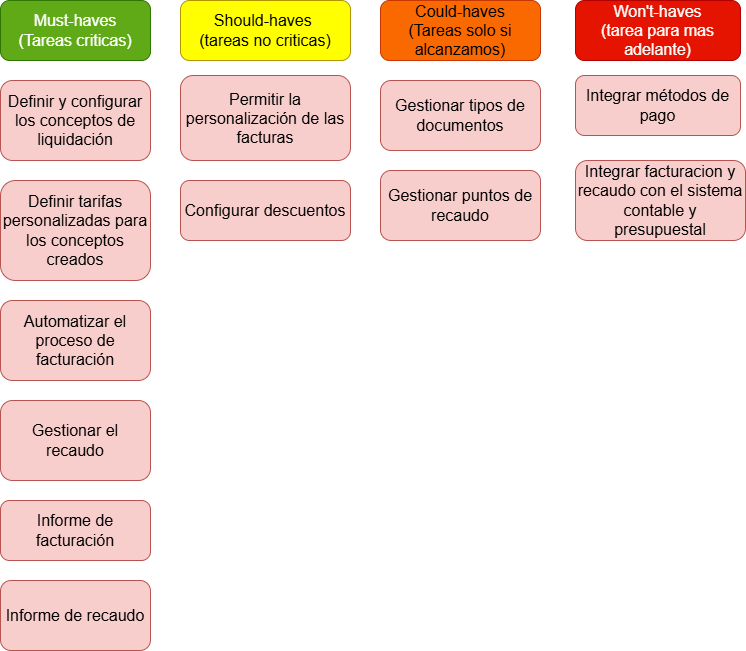

The diagram above was exported from draw.io. Its source (the exported page's mxGraphModel, read from the mxfile embedded in the PNG):
<mxGraphModel dx="880" dy="434" grid="1" gridSize="10" guides="1" tooltips="1" connect="1" arrows="1" fold="1" page="1" pageScale="1" pageWidth="827" pageHeight="1169" math="0" shadow="0">
  <root>
    <mxCell id="0" />
    <mxCell id="1" parent="0" />
    <mxCell id="S9_l6ywXK0WssfpnNPne-1" value="&lt;span style=&quot;font-size:12.0pt;line-height:&amp;lt;br/&amp;gt;107%;font-family:&amp;quot;Arial&amp;quot;,sans-serif;mso-fareast-font-family:Calibri;mso-fareast-theme-font:&amp;lt;br/&amp;gt;minor-latin;mso-ansi-language:ES;mso-fareast-language:EN-US;mso-bidi-language:&amp;lt;br/&amp;gt;AR-SA&quot; lang=&quot;ES&quot;&gt;Must-haves&lt;/span&gt;&lt;div&gt;&lt;span style=&quot;font-size:12.0pt;line-height:&amp;lt;br/&amp;gt;107%;font-family:&amp;quot;Arial&amp;quot;,sans-serif;mso-fareast-font-family:Calibri;mso-fareast-theme-font:&amp;lt;br/&amp;gt;minor-latin;mso-ansi-language:ES;mso-fareast-language:EN-US;mso-bidi-language:&amp;lt;br/&amp;gt;AR-SA&quot; lang=&quot;ES&quot;&gt;(Tareas criticas)&lt;/span&gt;&lt;/div&gt;" style="rounded=1;whiteSpace=wrap;html=1;fillColor=#60a917;strokeColor=#2D7600;fontColor=#ffffff;" vertex="1" parent="1">
      <mxGeometry x="40" y="40" width="150" height="60" as="geometry" />
    </mxCell>
    <mxCell id="S9_l6ywXK0WssfpnNPne-2" value="&lt;span style=&quot;font-size:12.0pt;line-height:&amp;lt;br/&amp;gt;107%;font-family:&amp;quot;Arial&amp;quot;,sans-serif;mso-fareast-font-family:Calibri;mso-fareast-theme-font:&amp;lt;br/&amp;gt;minor-latin;mso-ansi-language:ES;mso-fareast-language:EN-US;mso-bidi-language:&amp;lt;br/&amp;gt;AR-SA&quot; lang=&quot;ES&quot;&gt;Should-haves&amp;nbsp;&lt;/span&gt;&lt;div&gt;&lt;span style=&quot;font-size:12.0pt;line-height:&amp;lt;br/&amp;gt;107%;font-family:&amp;quot;Arial&amp;quot;,sans-serif;mso-fareast-font-family:Calibri;mso-fareast-theme-font:&amp;lt;br/&amp;gt;minor-latin;mso-ansi-language:ES;mso-fareast-language:EN-US;mso-bidi-language:&amp;lt;br/&amp;gt;AR-SA&quot; lang=&quot;ES&quot;&gt;(tareas no criticas)&lt;/span&gt;&lt;/div&gt;" style="rounded=1;whiteSpace=wrap;html=1;fillColor=#FFFF00;strokeColor=#B09500;fontColor=#000000;" vertex="1" parent="1">
      <mxGeometry x="220" y="40" width="170" height="60" as="geometry" />
    </mxCell>
    <mxCell id="S9_l6ywXK0WssfpnNPne-3" value="&lt;span style=&quot;font-size:12.0pt;line-height:&amp;lt;br/&amp;gt;107%;font-family:&amp;quot;Arial&amp;quot;,sans-serif;mso-fareast-font-family:Calibri;mso-fareast-theme-font:&amp;lt;br/&amp;gt;minor-latin;mso-ansi-language:ES;mso-fareast-language:EN-US;mso-bidi-language:&amp;lt;br/&amp;gt;AR-SA&quot; lang=&quot;ES&quot;&gt;Won't-haves&lt;/span&gt;&lt;div&gt;&lt;span style=&quot;font-size:12.0pt;line-height:&amp;lt;br/&amp;gt;107%;font-family:&amp;quot;Arial&amp;quot;,sans-serif;mso-fareast-font-family:Calibri;mso-fareast-theme-font:&amp;lt;br/&amp;gt;minor-latin;mso-ansi-language:ES;mso-fareast-language:EN-US;mso-bidi-language:&amp;lt;br/&amp;gt;AR-SA&quot; lang=&quot;ES&quot;&gt;(tarea para mas adelante)&lt;/span&gt;&lt;/div&gt;" style="rounded=1;whiteSpace=wrap;html=1;fillColor=#e51400;strokeColor=#B20000;fontColor=#ffffff;" vertex="1" parent="1">
      <mxGeometry x="615" y="40" width="165" height="60" as="geometry" />
    </mxCell>
    <mxCell id="S9_l6ywXK0WssfpnNPne-4" value="&lt;span style=&quot;font-size:12.0pt;line-height:&amp;lt;br/&amp;gt;107%;font-family:&amp;quot;Arial&amp;quot;,sans-serif;mso-fareast-font-family:Calibri;mso-fareast-theme-font:&amp;lt;br/&amp;gt;minor-latin;mso-ansi-language:ES;mso-fareast-language:EN-US;mso-bidi-language:&amp;lt;br/&amp;gt;AR-SA&quot; lang=&quot;ES&quot;&gt;Could-haves&lt;/span&gt;&lt;div&gt;&lt;span style=&quot;font-size:12.0pt;line-height:&amp;lt;br/&amp;gt;107%;font-family:&amp;quot;Arial&amp;quot;,sans-serif;mso-fareast-font-family:Calibri;mso-fareast-theme-font:&amp;lt;br/&amp;gt;minor-latin;mso-ansi-language:ES;mso-fareast-language:EN-US;mso-bidi-language:&amp;lt;br/&amp;gt;AR-SA&quot; lang=&quot;ES&quot;&gt;(Tareas solo si alcanzamos)&lt;/span&gt;&lt;/div&gt;" style="rounded=1;whiteSpace=wrap;html=1;fillColor=#fa6800;strokeColor=#C73500;fontColor=#000000;" vertex="1" parent="1">
      <mxGeometry x="420" y="40" width="160" height="60" as="geometry" />
    </mxCell>
    <mxCell id="S9_l6ywXK0WssfpnNPne-5" value="&lt;span style=&quot;font-size:12.0pt;line-height:&amp;lt;br/&amp;gt;107%;font-family:&amp;quot;Arial&amp;quot;,sans-serif;mso-fareast-font-family:Calibri;mso-fareast-theme-font:&amp;lt;br/&amp;gt;minor-latin;mso-ansi-language:ES;mso-fareast-language:EN-US;mso-bidi-language:&amp;lt;br/&amp;gt;AR-SA&quot; lang=&quot;ES&quot;&gt;Definir y configurar los conceptos de liquidación&lt;/span&gt;" style="rounded=1;whiteSpace=wrap;html=1;fillColor=#f8cecc;strokeColor=#b85450;" vertex="1" parent="1">
      <mxGeometry x="40" y="120" width="150" height="80" as="geometry" />
    </mxCell>
    <mxCell id="S9_l6ywXK0WssfpnNPne-6" value="&lt;span style=&quot;font-size:12.0pt;line-height:&amp;lt;br/&amp;gt;107%;font-family:&amp;quot;Arial&amp;quot;,sans-serif;mso-fareast-font-family:Calibri;mso-fareast-theme-font:&amp;lt;br/&amp;gt;minor-latin;mso-ansi-language:ES;mso-fareast-language:EN-US;mso-bidi-language:&amp;lt;br/&amp;gt;AR-SA&quot; lang=&quot;ES&quot;&gt; Integrar métodos de pago&lt;/span&gt;" style="rounded=1;whiteSpace=wrap;html=1;fillColor=#f8cecc;strokeColor=#b85450;" vertex="1" parent="1">
      <mxGeometry x="615" y="115" width="165" height="60" as="geometry" />
    </mxCell>
    <mxCell id="S9_l6ywXK0WssfpnNPne-7" value="&lt;span style=&quot;font-size:12.0pt;line-height:&amp;lt;br/&amp;gt;107%;font-family:&amp;quot;Arial&amp;quot;,sans-serif;mso-fareast-font-family:Calibri;mso-fareast-theme-font:&amp;lt;br/&amp;gt;minor-latin;mso-ansi-language:ES;mso-fareast-language:EN-US;mso-bidi-language:&amp;lt;br/&amp;gt;AR-SA&quot; lang=&quot;ES&quot;&gt;Permitir la personalización de las facturas&lt;/span&gt;" style="rounded=1;whiteSpace=wrap;html=1;fillColor=#f8cecc;strokeColor=#b85450;" vertex="1" parent="1">
      <mxGeometry x="220" y="115" width="170" height="85" as="geometry" />
    </mxCell>
    <mxCell id="S9_l6ywXK0WssfpnNPne-8" value="&lt;span style=&quot;font-size:12.0pt;line-height:&amp;lt;br/&amp;gt;107%;font-family:&amp;quot;Arial&amp;quot;,sans-serif;mso-fareast-font-family:Calibri;mso-fareast-theme-font:&amp;lt;br/&amp;gt;minor-latin;mso-ansi-language:ES;mso-fareast-language:EN-US;mso-bidi-language:&amp;lt;br/&amp;gt;AR-SA&quot; lang=&quot;ES&quot;&gt;Configurar descuentos&lt;/span&gt;" style="rounded=1;whiteSpace=wrap;html=1;fillColor=#f8cecc;strokeColor=#b85450;" vertex="1" parent="1">
      <mxGeometry x="220" y="220" width="170" height="60" as="geometry" />
    </mxCell>
    <mxCell id="S9_l6ywXK0WssfpnNPne-9" value="&lt;span style=&quot;font-size:12.0pt;line-height:&amp;lt;br/&amp;gt;107%;font-family:&amp;quot;Arial&amp;quot;,sans-serif;mso-fareast-font-family:Calibri;mso-fareast-theme-font:&amp;lt;br/&amp;gt;minor-latin;mso-ansi-language:ES;mso-fareast-language:EN-US;mso-bidi-language:&amp;lt;br/&amp;gt;AR-SA&quot; lang=&quot;ES&quot;&gt;Gestionar puntos de recaudo&lt;/span&gt;" style="rounded=1;whiteSpace=wrap;html=1;fillColor=#f8cecc;strokeColor=#b85450;" vertex="1" parent="1">
      <mxGeometry x="420" y="210" width="160" height="70" as="geometry" />
    </mxCell>
    <mxCell id="S9_l6ywXK0WssfpnNPne-10" value="&lt;span style=&quot;font-size:12.0pt;line-height:&amp;lt;br/&amp;gt;107%;font-family:&amp;quot;Arial&amp;quot;,sans-serif;mso-fareast-font-family:Calibri;mso-fareast-theme-font:&amp;lt;br/&amp;gt;minor-latin;mso-ansi-language:ES;mso-fareast-language:EN-US;mso-bidi-language:&amp;lt;br/&amp;gt;AR-SA&quot; lang=&quot;ES&quot;&gt; Gestionar el recaudo&lt;/span&gt;" style="rounded=1;whiteSpace=wrap;html=1;fillColor=#f8cecc;strokeColor=#b85450;" vertex="1" parent="1">
      <mxGeometry x="40" y="440" width="150" height="80" as="geometry" />
    </mxCell>
    <mxCell id="S9_l6ywXK0WssfpnNPne-11" value="&lt;span style=&quot;font-size:12.0pt;line-height:&amp;lt;br/&amp;gt;107%;font-family:&amp;quot;Arial&amp;quot;,sans-serif;mso-fareast-font-family:Calibri;mso-fareast-theme-font:&amp;lt;br/&amp;gt;minor-latin;mso-ansi-language:ES;mso-fareast-language:EN-US;mso-bidi-language:&amp;lt;br/&amp;gt;AR-SA&quot; lang=&quot;ES&quot;&gt;Definir tarifas personalizadas para los conceptos creados&lt;/span&gt;" style="rounded=1;whiteSpace=wrap;html=1;fillColor=#f8cecc;strokeColor=#b85450;" vertex="1" parent="1">
      <mxGeometry x="40" y="220" width="150" height="100" as="geometry" />
    </mxCell>
    <mxCell id="S9_l6ywXK0WssfpnNPne-12" value="&lt;span style=&quot;font-size:12.0pt;line-height:&amp;lt;br/&amp;gt;107%;font-family:&amp;quot;Arial&amp;quot;,sans-serif;mso-fareast-font-family:Calibri;mso-fareast-theme-font:&amp;lt;br/&amp;gt;minor-latin;mso-ansi-language:ES;mso-fareast-language:EN-US;mso-bidi-language:&amp;lt;br/&amp;gt;AR-SA&quot; lang=&quot;ES&quot;&gt; Automatizar el proceso de facturación&lt;/span&gt;" style="rounded=1;whiteSpace=wrap;html=1;fillColor=#f8cecc;strokeColor=#b85450;" vertex="1" parent="1">
      <mxGeometry x="40" y="340" width="150" height="80" as="geometry" />
    </mxCell>
    <mxCell id="S9_l6ywXK0WssfpnNPne-13" value="&lt;span style=&quot;font-size:12.0pt;line-height:&amp;lt;br/&amp;gt;107%;font-family:&amp;quot;Arial&amp;quot;,sans-serif;mso-fareast-font-family:Calibri;mso-fareast-theme-font:&amp;lt;br/&amp;gt;minor-latin;mso-ansi-language:ES;mso-fareast-language:EN-US;mso-bidi-language:&amp;lt;br/&amp;gt;AR-SA&quot; lang=&quot;ES&quot;&gt;Gestionar tipos de documentos&lt;/span&gt;" style="rounded=1;whiteSpace=wrap;html=1;fillColor=#f8cecc;strokeColor=#b85450;" vertex="1" parent="1">
      <mxGeometry x="420" y="120" width="160" height="70" as="geometry" />
    </mxCell>
    <mxCell id="S9_l6ywXK0WssfpnNPne-14" value="&lt;span style=&quot;font-size:12.0pt;line-height:&amp;lt;br/&amp;gt;107%;font-family:&amp;quot;Arial&amp;quot;,sans-serif;mso-fareast-font-family:Calibri;mso-fareast-theme-font:&amp;lt;br/&amp;gt;minor-latin;mso-ansi-language:ES;mso-fareast-language:EN-US;mso-bidi-language:&amp;lt;br/&amp;gt;AR-SA&quot; lang=&quot;ES&quot;&gt;Integrar facturacion y recaudo con el sistema contable y presupuestal&lt;/span&gt;" style="rounded=1;whiteSpace=wrap;html=1;fillColor=#f8cecc;strokeColor=#b85450;" vertex="1" parent="1">
      <mxGeometry x="615" y="200" width="170" height="80" as="geometry" />
    </mxCell>
    <mxCell id="S9_l6ywXK0WssfpnNPne-15" value="&lt;span style=&quot;font-size:12.0pt;line-height:&amp;lt;br/&amp;gt;107%;font-family:&amp;quot;Arial&amp;quot;,sans-serif;mso-fareast-font-family:Calibri;mso-fareast-theme-font:&amp;lt;br/&amp;gt;minor-latin;mso-ansi-language:ES;mso-fareast-language:EN-US;mso-bidi-language:&amp;lt;br/&amp;gt;AR-SA&quot; lang=&quot;ES&quot;&gt;Informe de facturación&lt;/span&gt;" style="rounded=1;whiteSpace=wrap;html=1;fillColor=#f8cecc;strokeColor=#b85450;" vertex="1" parent="1">
      <mxGeometry x="40" y="540" width="150" height="60" as="geometry" />
    </mxCell>
    <mxCell id="S9_l6ywXK0WssfpnNPne-16" value="&lt;span style=&quot;font-size:12.0pt;line-height:&amp;lt;br/&amp;gt;107%;font-family:&amp;quot;Arial&amp;quot;,sans-serif;mso-fareast-font-family:Calibri;mso-fareast-theme-font:&amp;lt;br/&amp;gt;minor-latin;mso-ansi-language:ES;mso-fareast-language:EN-US;mso-bidi-language:&amp;lt;br/&amp;gt;AR-SA&quot; lang=&quot;ES&quot;&gt;Informe de recaudo&lt;/span&gt;" style="rounded=1;whiteSpace=wrap;html=1;fillColor=#f8cecc;strokeColor=#b85450;" vertex="1" parent="1">
      <mxGeometry x="40" y="620" width="150" height="70" as="geometry" />
    </mxCell>
  </root>
</mxGraphModel>